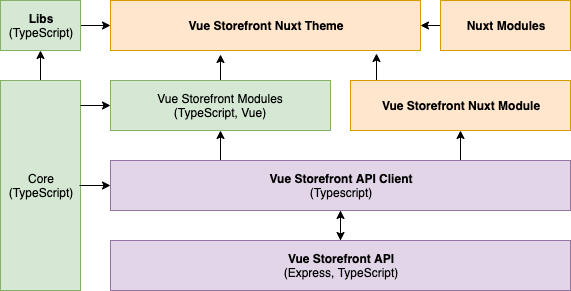

The diagram above was exported from draw.io. Its source (the exported page's mxGraphModel, read from the mxfile embedded in the PNG):
<mxGraphModel dx="1773" dy="614" grid="1" gridSize="10" guides="1" tooltips="1" connect="1" arrows="1" fold="1" page="1" pageScale="1" pageWidth="827" pageHeight="1169" math="0" shadow="0">
  <root>
    <mxCell id="0" />
    <mxCell id="1" parent="0" />
    <mxCell id="n_7UmlXyQHQ5hMgd8X9I-5" style="edgeStyle=orthogonalEdgeStyle;rounded=0;orthogonalLoop=1;jettySize=auto;html=1;exitX=0.5;exitY=1;exitDx=0;exitDy=0;entryX=0.5;entryY=0;entryDx=0;entryDy=0;" edge="1" parent="1" source="n_7UmlXyQHQ5hMgd8X9I-1" target="n_7UmlXyQHQ5hMgd8X9I-2">
      <mxGeometry relative="1" as="geometry" />
    </mxCell>
    <mxCell id="n_7UmlXyQHQ5hMgd8X9I-27" style="edgeStyle=orthogonalEdgeStyle;rounded=0;orthogonalLoop=1;jettySize=auto;html=1;exitX=0.25;exitY=0;exitDx=0;exitDy=0;entryX=0.5;entryY=1;entryDx=0;entryDy=0;" edge="1" parent="1" source="n_7UmlXyQHQ5hMgd8X9I-1" target="n_7UmlXyQHQ5hMgd8X9I-6">
      <mxGeometry relative="1" as="geometry" />
    </mxCell>
    <mxCell id="n_7UmlXyQHQ5hMgd8X9I-28" style="edgeStyle=orthogonalEdgeStyle;rounded=0;orthogonalLoop=1;jettySize=auto;html=1;exitX=0.75;exitY=0;exitDx=0;exitDy=0;entryX=0.5;entryY=1;entryDx=0;entryDy=0;" edge="1" parent="1" source="n_7UmlXyQHQ5hMgd8X9I-1" target="n_7UmlXyQHQ5hMgd8X9I-8">
      <mxGeometry relative="1" as="geometry" />
    </mxCell>
    <mxCell id="n_7UmlXyQHQ5hMgd8X9I-1" value="&lt;b&gt;Vue Storefront API Client&lt;br&gt;&lt;/b&gt;(Typescript)" style="rounded=0;whiteSpace=wrap;html=1;fillColor=#e1d5e7;strokeColor=#9673a6;" vertex="1" parent="1">
      <mxGeometry x="30" y="260" width="460" height="50" as="geometry" />
    </mxCell>
    <mxCell id="n_7UmlXyQHQ5hMgd8X9I-4" style="edgeStyle=orthogonalEdgeStyle;rounded=0;orthogonalLoop=1;jettySize=auto;html=1;exitX=0.5;exitY=0;exitDx=0;exitDy=0;entryX=0.5;entryY=1;entryDx=0;entryDy=0;" edge="1" parent="1" source="n_7UmlXyQHQ5hMgd8X9I-2" target="n_7UmlXyQHQ5hMgd8X9I-1">
      <mxGeometry relative="1" as="geometry" />
    </mxCell>
    <mxCell id="n_7UmlXyQHQ5hMgd8X9I-2" value="&lt;b&gt;Vue Storefront API&lt;br&gt;&lt;/b&gt;(Express, TypeScript)" style="rounded=0;whiteSpace=wrap;html=1;fillColor=#e1d5e7;strokeColor=#9673a6;" vertex="1" parent="1">
      <mxGeometry x="30" y="340" width="460" height="50" as="geometry" />
    </mxCell>
    <mxCell id="n_7UmlXyQHQ5hMgd8X9I-33" style="edgeStyle=orthogonalEdgeStyle;rounded=0;orthogonalLoop=1;jettySize=auto;html=1;exitX=0.5;exitY=0;exitDx=0;exitDy=0;entryX=0.5;entryY=1;entryDx=0;entryDy=0;" edge="1" parent="1" source="n_7UmlXyQHQ5hMgd8X9I-3" target="n_7UmlXyQHQ5hMgd8X9I-7">
      <mxGeometry relative="1" as="geometry" />
    </mxCell>
    <mxCell id="n_7UmlXyQHQ5hMgd8X9I-3" value="Core&lt;br&gt;(TypeScript)" style="rounded=0;whiteSpace=wrap;html=1;fillColor=#d5e8d4;strokeColor=#82b366;" vertex="1" parent="1">
      <mxGeometry x="-80" y="180" width="80" height="210" as="geometry" />
    </mxCell>
    <mxCell id="n_7UmlXyQHQ5hMgd8X9I-11" style="edgeStyle=orthogonalEdgeStyle;rounded=0;orthogonalLoop=1;jettySize=auto;html=1;exitX=1;exitY=0.5;exitDx=0;exitDy=0;entryX=1;entryY=0.5;entryDx=0;entryDy=0;" edge="1" parent="1" source="n_7UmlXyQHQ5hMgd8X9I-6" target="n_7UmlXyQHQ5hMgd8X9I-6">
      <mxGeometry relative="1" as="geometry" />
    </mxCell>
    <mxCell id="n_7UmlXyQHQ5hMgd8X9I-37" style="edgeStyle=orthogonalEdgeStyle;rounded=0;orthogonalLoop=1;jettySize=auto;html=1;exitX=0.5;exitY=0;exitDx=0;exitDy=0;entryX=0.355;entryY=1.08;entryDx=0;entryDy=0;entryPerimeter=0;" edge="1" parent="1" source="n_7UmlXyQHQ5hMgd8X9I-6" target="n_7UmlXyQHQ5hMgd8X9I-9">
      <mxGeometry relative="1" as="geometry" />
    </mxCell>
    <mxCell id="n_7UmlXyQHQ5hMgd8X9I-6" value="Vue Storefront Modules&lt;br&gt;(TypeScript, Vue)" style="rounded=0;whiteSpace=wrap;html=1;fillColor=#d5e8d4;strokeColor=#82b366;" vertex="1" parent="1">
      <mxGeometry x="30" y="180" width="220" height="50" as="geometry" />
    </mxCell>
    <mxCell id="n_7UmlXyQHQ5hMgd8X9I-32" style="edgeStyle=orthogonalEdgeStyle;rounded=0;orthogonalLoop=1;jettySize=auto;html=1;exitX=1;exitY=0.5;exitDx=0;exitDy=0;entryX=0;entryY=0.5;entryDx=0;entryDy=0;" edge="1" parent="1" source="n_7UmlXyQHQ5hMgd8X9I-7" target="n_7UmlXyQHQ5hMgd8X9I-9">
      <mxGeometry relative="1" as="geometry" />
    </mxCell>
    <mxCell id="n_7UmlXyQHQ5hMgd8X9I-7" value="&lt;b&gt;Libs&lt;br&gt;&lt;/b&gt;(TypeScript)" style="rounded=0;whiteSpace=wrap;html=1;fillColor=#d5e8d4;strokeColor=#82b366;" vertex="1" parent="1">
      <mxGeometry x="-80" y="100" width="80" height="50" as="geometry" />
    </mxCell>
    <mxCell id="n_7UmlXyQHQ5hMgd8X9I-35" style="edgeStyle=orthogonalEdgeStyle;rounded=0;orthogonalLoop=1;jettySize=auto;html=1;exitX=0.25;exitY=0;exitDx=0;exitDy=0;entryX=0.858;entryY=1.06;entryDx=0;entryDy=0;entryPerimeter=0;" edge="1" parent="1" source="n_7UmlXyQHQ5hMgd8X9I-8" target="n_7UmlXyQHQ5hMgd8X9I-9">
      <mxGeometry relative="1" as="geometry" />
    </mxCell>
    <mxCell id="n_7UmlXyQHQ5hMgd8X9I-8" value="&lt;b&gt;Vue Storefront Nuxt Module&lt;/b&gt;" style="rounded=0;whiteSpace=wrap;html=1;fillColor=#ffe6cc;strokeColor=#d79b00;" vertex="1" parent="1">
      <mxGeometry x="270" y="180" width="220" height="50" as="geometry" />
    </mxCell>
    <mxCell id="n_7UmlXyQHQ5hMgd8X9I-9" value="&lt;b&gt;Vue Storefront Nuxt Theme&lt;/b&gt;" style="rounded=0;whiteSpace=wrap;html=1;fillColor=#ffe6cc;strokeColor=#d79b00;" vertex="1" parent="1">
      <mxGeometry x="30" y="100" width="310" height="50" as="geometry" />
    </mxCell>
    <mxCell id="n_7UmlXyQHQ5hMgd8X9I-22" value="" style="endArrow=classic;html=1;entryX=0;entryY=0.5;entryDx=0;entryDy=0;" edge="1" parent="1" target="n_7UmlXyQHQ5hMgd8X9I-6">
      <mxGeometry width="50" height="50" relative="1" as="geometry">
        <mxPoint y="205" as="sourcePoint" />
        <mxPoint x="-30" y="410" as="targetPoint" />
      </mxGeometry>
    </mxCell>
    <mxCell id="n_7UmlXyQHQ5hMgd8X9I-30" value="" style="endArrow=classic;html=1;entryX=0;entryY=0.5;entryDx=0;entryDy=0;" edge="1" parent="1" target="n_7UmlXyQHQ5hMgd8X9I-1">
      <mxGeometry width="50" height="50" relative="1" as="geometry">
        <mxPoint x="-1" y="285" as="sourcePoint" />
        <mxPoint x="40" y="215" as="targetPoint" />
      </mxGeometry>
    </mxCell>
    <mxCell id="n_7UmlXyQHQ5hMgd8X9I-36" style="edgeStyle=orthogonalEdgeStyle;rounded=0;orthogonalLoop=1;jettySize=auto;html=1;exitX=0;exitY=0.5;exitDx=0;exitDy=0;entryX=1;entryY=0.5;entryDx=0;entryDy=0;" edge="1" parent="1" source="n_7UmlXyQHQ5hMgd8X9I-34" target="n_7UmlXyQHQ5hMgd8X9I-9">
      <mxGeometry relative="1" as="geometry" />
    </mxCell>
    <mxCell id="n_7UmlXyQHQ5hMgd8X9I-34" value="&lt;b&gt;Nuxt Modules&lt;/b&gt;" style="rounded=0;whiteSpace=wrap;html=1;fillColor=#ffe6cc;strokeColor=#d79b00;" vertex="1" parent="1">
      <mxGeometry x="360" y="100" width="130" height="50" as="geometry" />
    </mxCell>
  </root>
</mxGraphModel>